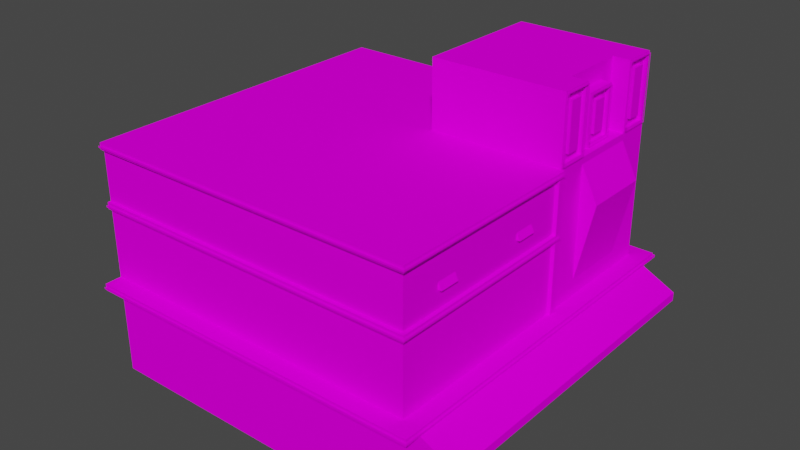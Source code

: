 # Source: house6_1.blend  (saved by Blender 2.92.15; exported with 4.5.12 LTS)
import bpy
from mathutils import Matrix  # noqa: F401  (used for matrix-valued properties, if any)

bpy.ops.wm.read_factory_settings(use_empty=True)
scene = bpy.context.scene
scene.name = 'Scene'

# ---- collections
col_collection = bpy.data.collections.new('Collection'); scene.collection.children.link(col_collection)

# ---- images (referenced by path relative to the original .blend; pixels are not part of the script)
import os
ASSET_DIR = os.environ.get("B2B_ASSET_DIR", "")  # directory of the original .blend (textures are referenced by path, not embedded)
HERE = os.path.dirname(os.path.abspath(__file__))  # packed textures are extracted next to this script under _unpacked/

def load_image(name, relpath, width, height, colorspace="sRGB"):
    """Load a texture the original file referenced (path relative to the .blend, or extracted next to this script)."""
    p = next((c for c in (os.path.join(HERE, relpath), os.path.join(ASSET_DIR, relpath)) if relpath and os.path.exists(c)), "")
    if p:
        img = bpy.data.images.load(p, check_existing=True)
        img.name = name
    else:  # same state as the original file: an image datablock whose file is absent (Cycles renders it pink)
        img = bpy.data.images.new(name, width, height)
        img.source = "FILE"
        img.filepath = "//" + (relpath or name)
    img.colorspace_settings.name = colorspace
    return img
img_miamiatlas_png_001 = load_image('MiamiAtlas.png.001', 'MiamiAtlas.png', 1024, 1024, 'sRGB')

# ---- materials (node trees are filled in below, after node groups)
mat_material = bpy.data.materials.new('Material')
mat_material.alpha_threshold = 0.0
mat_material.use_backface_culling = True
mat_material.use_transparent_shadow = False
mat_material.line_color = (0.0, 0.0, 0.0, 1.0)

# ---- material node trees
mat_material.use_nodes = True; mat_material.node_tree.nodes.clear()
_N = mat_material.node_tree.nodes; _L = mat_material.node_tree.links
n0 = _N.new('ShaderNodeOutputMaterial'); n0.name = 'Material Output'; n0.location = (300, 300)
n1 = _N.new('ShaderNodeBsdfPrincipled'); n1.name = 'Principled BSDF'; n1.location = (10, 300)
n1.distribution = 'GGX'
n1.subsurface_method = 'BURLEY'
n1.inputs[2].default_value = 0.4
n1.inputs[3].default_value = 1.45
n1.inputs[13].default_value = 0.0
n1.inputs[27].default_value = (0.0, 0.0, 0.0, 1.0)
n1.inputs[28].default_value = 1.0
n2 = _N.new('ShaderNodeTexImage'); n2.name = 'Image Texture'; n2.location = (-418, 190)
n2.image = img_miamiatlas_png_001
_L.new(n1.outputs[0], n0.inputs[0])
_L.new(n2.outputs[0], n1.inputs[0])
n0.is_active_output = True

# ---- world
world_world = bpy.data.worlds.new('World'); scene.world = world_world
world_world.use_nodes = True; world_world.node_tree.nodes.clear()
_N = world_world.node_tree.nodes; _L = world_world.node_tree.links
n0 = _N.new('ShaderNodeOutputWorld'); n0.name = 'World Output'; n0.location = (300, 300)
n1 = _N.new('ShaderNodeBackground'); n1.name = 'Background'; n1.location = (10, 300)
n1.inputs[0].default_value = (0.05088, 0.05088, 0.05088, 1.0)
_L.new(n1.outputs[0], n0.inputs[0])
n0.is_active_output = True
world_world.color = (0.05088, 0.05088, 0.05088)
world_world.use_sun_shadow = False
world_world.sun_shadow_jitter_overblur = 0.0

# ---- meshes
me_cube = bpy.data.meshes.new('Cube')
me_cube.from_pydata([(0.5, 0.54, 1.04), (10.5, 3.0, 10.5), (10.5, 1.377e-06, 10.5), (10.5, 3.0, 0.5), (10.5, 9.398e-07, 0.5), (10.5, 7.0, 0.5), (10.5, 7.0, 10.5), (10.5, 1.202e-06, 6.5), (10.5, 3.0, 6.5), (0.5, 0.54, 5.96), (10.5, 7.0, 6.5), (10.5, 1.071e-06, 3.5), (10.5, 3.0, 3.5), (0.5, 0.54, 3.54), (10.5, 7.0, 3.5), (0.5, 3.5, 7.5), (0.5, 6.8, 7.5), (0.5, 3.5, 9.5), (0.5, 6.8, 9.5), (0.008497, 5.761, 7.54), (0.008497, 5.761, 9.46), (0.5, 1.96, 1.04), (0.5, 7.0, 0.5), (0.5, 1.96, 5.96), (0.5, 7.0, 6.5), (0.5, 1.96, 3.54), (0.5, 7.0, 3.5), (0.5, 8.7, 10.2), (4.5, 9.0, 10.5), (4.5, 9.0, 6.5), (0.5, 8.7, 6.8), (4.5, 7.0, 6.5), (4.5, 7.0, 10.5), (0.5, 7.0, 10.5), (4.5, 9.0, 9.5), (0.5, 8.7, 9.8), (4.5, 7.0, 9.5), (0.5, 7.0, 9.5), (0.5, 8.7, 7.2), (0.5, 7.0, 7.5), (4.5, 9.0, 7.5), (4.5, 7.0, 7.5), (0.7, 8.2, 8.7), (1.0, 8.5, 9.0), (1.0, 7.0, 9.0), (0.7, 7.0, 9.0), (1.0, 8.5, 8.0), (0.7, 8.2, 8.3), (1.0, 7.0, 8.0), (0.7, 7.0, 8.0), (0.5, 3.0, 0.5), (0.5, 6.557e-08, 0.5), (0.5, 3.0, 3.5), (0.5, 1.967e-07, 3.5), (0.5, 2.8, -1.224e-07), (0.5, 3.0, -1.311e-07), (0.5, 2.8, 11.0), (0.5, 3.0, 11.0), (-2.448e-07, 2.8, -1.224e-07), (-2.623e-07, 3.0, -1.311e-07), (-2.448e-07, 2.8, 11.0), (-2.623e-07, 3.0, 11.0), (0.5, 2.8, 10.5), (0.5, 3.0, 10.5), (-2.448e-07, 2.8, 10.5), (-2.623e-07, 3.0, 10.5), (0.5, 2.8, 0.5), (-2.623e-07, 3.0, 0.5), (-2.448e-07, 2.8, 0.5), (10.5, 2.8, 0.5), (10.5, 2.8, -1.224e-07), (10.5, 3.0, -1.311e-07), (10.5, 3.0, 11.0), (10.5, 2.8, 11.0), (10.5, 2.8, 10.5), (0.4, 5.1, 0.4), (0.4, 5.3, 0.4), (0.5, 5.1, 6.3), (0.5, 5.3, 6.3), (0.4, 5.1, 6.3), (0.4, 5.3, 6.3), (0.5, 5.1, 0.5), (0.5, 5.3, 0.5), (10.5, 5.1, 0.5), (10.5, 5.1, 0.4), (10.5, 5.3, 0.4), (10.5, 5.3, 0.5), (0.4, 6.8, 0.4), (0.4, 7.0, 0.4), (0.5, 6.8, 6.3), (0.5, 7.0, 6.3), (0.4, 6.8, 6.3), (0.4, 7.0, 6.3), (0.5, 6.8, 0.5), (10.5, 6.8, 0.5), (10.5, 6.8, 0.4), (10.5, 7.0, 0.4), (0.5, 5.3, 6.5), (0.4, 5.3, 6.5), (0.4, 5.1, 6.5), (0.5, 5.1, 6.5), (0.4, 7.0, 6.5), (0.4, 6.8, 6.5), (0.5, 6.8, 6.5), (0.4, 3.0, 6.3), (0.5, 3.0, 6.3), (0.4, 3.0, 6.5), (0.5, 3.0, 6.5), (0.5, 5.027e-07, 10.5), (0.5, 3.278e-07, 6.5), (-1.0, 2.3, 10.5), (0.5, 5.8, 4.7), (0.5, 6.0, 4.7), (0.5, 5.8, 5.3), (0.5, 6.0, 5.3), (0.4, 5.8, 4.7), (0.4, 5.8, 5.3), (0.5, 5.8, 1.7), (0.5, 6.0, 1.7), (0.5, 5.8, 2.3), (0.5, 6.0, 2.3), (0.4, 5.8, 1.7), (0.4, 5.8, 2.3), (1.0, 9.0, 6.5), (1.0, 7.0, 6.5), (1.0, 7.0, 7.5), (1.0, 9.0, 7.5), (1.0, 9.0, 10.5), (1.0, 7.0, 10.5), (1.0, 7.0, 9.5), (1.0, 9.0, 9.5), (0.5, 3.5, 3.0), (0.5, 3.5, 1.0), (0.5, 5.0, 3.0), (0.5, 5.0, 1.0), (0.5, 5.0, 6.0), (0.5, 5.0, 4.0), (0.5, 3.5, 6.0), (0.5, 3.5, 4.0), (0.5, 3.5, 2.333), (0.5, 3.5, 1.667), (0.5, 5.0, 2.333), (0.5, 5.0, 1.667), (0.5, 3.5, 5.333), (0.5, 3.5, 4.667), (0.5, 5.0, 5.333), (0.5, 5.0, 4.667), (0.5, 4.65, 1.0), (0.5, 4.65, 3.0), (0.5, 4.68, 1.637), (0.5, 4.68, 2.363), (0.5, 4.65, 6.0), (0.5, 4.65, 4.0), (0.5, 4.68, 4.637), (0.5, 4.68, 5.363), (0.5, 4.97, 1.637), (0.5, 4.97, 1.03), (0.5, 4.68, 2.97), (0.5, 4.97, 2.97), (0.5, 4.68, 5.97), (0.5, 4.97, 5.97), (0.5, 4.97, 4.637), (0.5, 4.97, 4.03), (0.5, 4.68, 4.03), (0.5, 4.97, 2.363), (0.5, 4.68, 1.697), (0.5, 4.68, 2.303), (0.5, 4.97, 5.363), (0.5, 4.68, 4.697), (0.5, 4.68, 5.303), (0.5, 4.68, 1.03), (0.5, 4.97, 2.303), (0.5, 4.97, 1.697), (0.5, 4.62, 1.637), (0.5, 4.62, 2.363), (0.5, 4.97, 5.303), (0.5, 4.97, 4.697), (0.5, 4.62, 4.637), (0.5, 4.62, 5.363), (0.5, 3.53, 1.637), (0.5, 3.53, 1.03), (0.5, 4.62, 1.03), (0.5, 3.53, 4.637), (0.5, 3.53, 4.03), (0.5, 3.53, 2.97), (0.5, 3.53, 2.363), (0.5, 3.53, 5.97), (0.5, 3.53, 5.363), (0.5, 4.62, 2.97), (0.5, 4.61, 1.707), (0.5, 4.61, 2.293), (0.5, 4.62, 5.97), (0.5, 4.62, 4.03), (0.5, 4.61, 4.707), (0.5, 4.61, 5.293), (0.5, 3.54, 2.293), (0.5, 3.54, 1.707), (0.5, 3.54, 5.293), (0.5, 3.54, 4.707), (0.5, 4.65, 1.667), (0.5, 4.65, 2.333), (0.5, 4.65, 4.667), (0.5, 4.65, 5.333), (0.4915, 3.539, 9.46), (0.4915, 3.539, 7.54), (0.01789, 5.836, 9.46), (0.01789, 5.836, 7.54), (0.4821, 6.764, 9.46), (0.4821, 6.764, 7.54), (0.04208, 5.795, 7.5), (0.04208, 5.795, 9.5), (0.46, 3.872, 7.5), (0.46, 6.631, 7.5), (-5.071e-07, 5.8, 7.5), (0.46, 6.631, 9.5), (0.46, 3.872, 9.5), (-5.071e-07, 5.8, 9.5), (0.5, 1.96, 3.46), (0.5, 0.54, 3.46), (0.5, 0.5, 6.0), (0.5, 2.0, 6.0), (0.5, 2.0, 3.5), (0.5, 0.5, 3.5), (0.5, 2.0, 1.0), (0.5, 0.5, 1.0), (0.5, 2.0, 9.5), (0.5, 2.0, 7.5), (0.5, 3.119e-07, 7.5), (0.5, 3.994e-07, 9.5), (0.5, 3.557e-07, 8.5), (0.5, 2.0, 8.5), (0.5, 1.92, 8.42), (0.5, 1.92, 7.58), (0.5, 0.5, 7.58), (0.5, 0.5, 8.42), (0.5, 1.92, 9.42), (0.5, 0.5, 9.42), (0.5, 0.5, 8.58), (0.5, 1.92, 8.58), (-1.0, 2.3, 0.5), (-1.0, 2.05, 10.5), (-1.0, 2.05, 0.5), (0.5, 2.05, 10.5), (0.5, 2.05, 0.5), (0.7, 8.5, 9.0), (0.7, 8.5, 8.0), (0.7, 7.3, 8.7), (0.7, 7.3, 8.3), (0.7, 7.1, 8.1), (0.7, 7.1, 8.9), (0.7, 8.4, 8.9), (0.7, 8.4, 8.1), (0.8, 7.1, 8.1), (0.8, 7.1, 8.9), (0.8, 8.4, 8.9), (0.8, 8.4, 8.1), (0.8, 7.3, 8.3), (0.8, 7.3, 8.7), (0.8, 8.2, 8.7), (0.8, 8.2, 8.3), (0.5, 9.0, 7.5), (0.5, 9.0, 6.5), (0.5, 9.0, 10.5), (0.5, 9.0, 9.5), (0.5, 7.3, 10.2), (0.5, 7.3, 9.8), (0.5, 7.3, 7.2), (0.5, 7.3, 6.8), (0.5, 7.1, 10.4), (0.5, 7.1, 9.6), (0.5, 7.1, 7.4), (0.5, 7.1, 6.6), (0.5, 8.9, 7.4), (0.5, 8.9, 6.6), (0.5, 8.9, 10.4), (0.5, 8.9, 9.6), (0.6, 7.1, 10.4), (0.6, 7.1, 9.6), (0.6, 7.1, 7.4), (0.6, 7.1, 6.6), (0.6, 8.9, 7.4), (0.6, 8.9, 6.6), (0.6, 8.9, 10.4), (0.6, 8.9, 9.6), (0.6, 7.3, 10.2), (0.6, 7.3, 9.8), (0.6, 7.3, 7.2), (0.6, 7.3, 6.8), (0.6, 8.7, 7.2), (0.6, 8.7, 6.8), (0.6, 8.7, 10.2), (0.6, 8.7, 9.8), (-0.05, 2.87, -0.05), (-0.05, 2.93, -0.05), (-0.05, 2.87, 11.05), (-0.05, 2.93, 11.05), (10.5, 2.87, -0.05), (10.5, 2.93, -0.05), (10.5, 2.93, 11.05), (10.5, 2.87, 11.05), (0.35, 5.17, 0.35), (0.35, 5.23, 0.35), (0.35, 5.17, 6.5), (0.35, 5.23, 6.5), (10.5, 5.17, 0.35), (10.5, 5.23, 0.35), (0.35, 6.87, 0.35), (0.35, 6.93, 0.35), (0.35, 6.87, 6.5), (0.35, 6.93, 6.5), (10.5, 6.87, 0.35), (10.5, 6.93, 0.35), (0.45, 7.035, 6.535), (0.45, 7.035, 10.47), (0.45, 7.035, 9.535), (0.45, 7.035, 7.465), (0.65, 7.035, 8.965), (0.65, 7.035, 8.035), (0.65, 8.465, 8.965), (0.65, 8.465, 8.035), (0.65, 7.065, 8.065), (0.65, 7.065, 8.935), (0.65, 8.435, 8.935), (0.65, 8.435, 8.065), (0.45, 8.965, 7.465), (0.45, 8.965, 6.535), (0.45, 8.965, 10.47), (0.45, 8.965, 9.535), (0.45, 7.065, 10.43), (0.45, 7.065, 9.565), (0.45, 7.065, 7.435), (0.45, 7.065, 6.565), (0.45, 8.935, 7.435), (0.45, 8.935, 6.565), (0.45, 8.935, 10.43), (0.45, 8.935, 9.565)], [], [(12, 3, 5, 14), (51, 50, 3, 4), (7, 8, 1, 2), (218, 217, 21, 0), (2, 1, 63, 108), (26, 14, 5, 22), (107, 63, 33, 24), (63, 1, 6, 33), (3, 50, 22, 5), (154, 159, 160, 167), (33, 6, 10, 24), (234, 231, 232, 233), (11, 12, 8, 7), (1, 8, 10, 6), (4, 3, 12, 11), (150, 157, 158, 164), (24, 10, 14, 26), (9, 23, 25, 13), (8, 12, 14, 10), (215, 214, 210), (209, 212, 211), (203, 20, 19, 204), (205, 207, 208, 206), (131, 132, 50, 52), (134, 133, 26, 22), (132, 134, 22, 50), (133, 131, 52, 26), (135, 137, 107, 24), (137, 138, 52, 107), (136, 135, 24, 26), (138, 136, 26, 52), (126, 40, 29, 123), (244, 45, 44, 43), (35, 265, 264, 27), (40, 41, 31, 29), (123, 124, 24, 261), (127, 128, 32, 28), (28, 32, 36, 34), (244, 43, 46, 245), (47, 247, 246, 42), (127, 28, 34, 130), (30, 267, 266, 38), (34, 40, 126, 130), (130, 129, 37, 263), (46, 48, 49, 245), (224, 223, 50, 51), (223, 221, 52, 50), (219, 222, 53, 109), (220, 219, 109, 107), (221, 220, 107, 52), (222, 224, 51, 53), (56, 57, 61, 60), (68, 67, 59, 58), (58, 59, 55, 54), (66, 68, 58, 54), (67, 50, 55, 59), (61, 57, 63, 65), (56, 60, 64, 62), (60, 61, 65, 64), (65, 63, 50, 67), (64, 65, 67, 68), (63, 57, 72, 1), (50, 66, 69, 3), (69, 70, 71, 3), (1, 72, 73, 74), (66, 54, 70, 69), (62, 63, 1, 74), (57, 56, 73, 72), (56, 62, 74, 73), (54, 55, 71, 70), (55, 50, 3, 71), (80, 78, 82, 76), (77, 79, 75, 81), (79, 80, 76, 75), (83, 84, 85, 86), (81, 75, 84, 83), (75, 76, 85, 84), (76, 82, 86, 85), (102, 98, 97, 103), (92, 90, 22, 88), (89, 91, 87, 93), (91, 92, 88, 87), (93, 87, 95, 94), (87, 88, 96, 95), (88, 22, 5, 96), (92, 91, 102, 101), (97, 98, 99, 100), (24, 101, 102, 103), (90, 92, 101, 24), (99, 79, 104, 106), (80, 79, 99, 98), (78, 80, 91, 89), (102, 91, 80, 98), (79, 77, 105, 104), (100, 99, 106, 107), (225, 228, 108, 63), (226, 225, 63, 107), (227, 226, 107, 109), (113, 114, 116), (115, 112, 111), (113, 116, 115, 111), (116, 114, 112, 115), (119, 120, 122), (121, 118, 117), (119, 122, 121, 117), (122, 120, 118, 121), (39, 125, 126, 260), (29, 31, 124, 123), (260, 126, 123, 261), (129, 130, 126, 125), (262, 127, 130, 263), (262, 33, 128, 127), (36, 41, 40, 34), (170, 149, 155, 156), (165, 166, 171, 172), (163, 153, 161, 162), (168, 169, 175, 176), (196, 195, 190, 189), (180, 179, 173, 181), (185, 184, 188, 174), (198, 197, 194, 193), (183, 182, 177, 192), (187, 186, 191, 178), (156, 155, 142, 134), (158, 157, 148, 133), (160, 159, 151, 135), (162, 161, 146, 136), (163, 162, 136, 152), (164, 158, 133, 141), (155, 149, 199, 142), (150, 164, 141, 200), (167, 160, 135, 145), (161, 153, 201, 146), (154, 167, 145, 202), (170, 156, 134, 147), (149, 170, 147, 199), (157, 150, 200, 148), (153, 163, 152, 201), (159, 154, 202, 151), (172, 171, 141, 142), (165, 172, 142, 199), (171, 166, 200, 141), (176, 175, 145, 146), (168, 176, 146, 201), (175, 169, 202, 145), (166, 165, 199, 200), (169, 168, 201, 202), (179, 180, 132, 140), (180, 181, 147, 132), (182, 183, 138, 144), (184, 185, 139, 131), (186, 187, 143, 137), (188, 184, 131, 148), (173, 179, 140, 199), (185, 174, 200, 139), (181, 173, 199, 147), (174, 188, 148, 200), (191, 186, 137, 151), (183, 192, 152, 138), (177, 182, 144, 201), (187, 178, 202, 143), (192, 177, 201, 152), (178, 191, 151, 202), (195, 196, 140, 139), (197, 198, 144, 143), (196, 189, 199, 140), (190, 195, 139, 200), (189, 190, 200, 199), (198, 193, 201, 144), (194, 197, 143, 202), (193, 194, 202, 201), (203, 204, 15, 17), (20, 203, 17, 216), (19, 20, 216, 213), (204, 19, 213, 15), (208, 207, 18, 16), (205, 206, 213, 216), (206, 208, 16, 213), (207, 205, 216, 18), (211, 212, 16, 15), (212, 209, 213, 16), (209, 211, 15, 213), (214, 215, 17, 18), (215, 210, 216, 17), (210, 214, 18, 216), (13, 25, 221, 222), (9, 13, 222, 219), (23, 9, 219, 220), (25, 23, 220, 221), (217, 218, 222, 221), (0, 21, 223, 224), (21, 217, 221, 223), (218, 0, 224, 222), (236, 235, 238, 237), (232, 231, 230, 226), (233, 232, 226, 227), (234, 233, 227, 229), (231, 234, 229, 230), (235, 236, 228, 225), (236, 237, 229, 228), (238, 235, 225, 230), (237, 238, 230, 229), (64, 68, 239, 110), (110, 239, 241, 240), (240, 241, 243, 242), (68, 243, 241, 239), (68, 66, 243), (242, 62, 64), (110, 240, 242, 64), (94, 95, 96, 5), (250, 249, 45, 244), (251, 250, 244, 245), (249, 248, 49, 45), (248, 251, 245, 49), (246, 247, 256, 257), (47, 42, 258, 259), (250, 251, 255, 254), (251, 248, 252, 255), (257, 256, 252, 253), (258, 257, 253, 254), (259, 258, 254, 255), (256, 259, 255, 252), (247, 47, 259, 256), (249, 250, 254, 253), (42, 246, 257, 258), (248, 249, 253, 252), (273, 272, 260, 261), (274, 268, 33, 262), (275, 274, 262, 263), (268, 269, 37, 33), (269, 275, 263, 37), (272, 270, 39, 260), (270, 271, 24, 39), (271, 273, 261, 24), (274, 275, 283, 282), (264, 265, 285, 284), (268, 274, 282, 276), (267, 30, 289, 287), (272, 273, 281, 280), (38, 266, 286, 288), (273, 271, 279, 281), (265, 35, 291, 285), (284, 285, 277, 276), (286, 287, 279, 278), (289, 288, 280, 281), (290, 284, 276, 282), (291, 290, 282, 283), (285, 291, 283, 277), (288, 286, 278, 280), (287, 289, 281, 279), (266, 267, 287, 286), (269, 268, 276, 277), (30, 38, 288, 289), (271, 270, 278, 279), (275, 269, 277, 283), (27, 264, 284, 290), (270, 272, 280, 278), (35, 27, 290, 291), (294, 295, 293, 292), (295, 294, 299, 298), (292, 293, 297, 296), (302, 303, 301, 300), (300, 301, 305, 304), (308, 309, 307, 306), (306, 307, 311, 310), (322, 321, 316, 318), (323, 322, 318, 319), (321, 320, 317, 316), (320, 323, 319, 317), (333, 332, 324, 325), (334, 328, 313, 326), (335, 334, 326, 327), (328, 329, 314, 313), (329, 335, 327, 314), (332, 330, 315, 324), (330, 331, 312, 315), (331, 333, 325, 312)])
_uv = me_cube.uv_layers.new(name='UVMap')
_uv.uv.foreach_set('vector', [0.8213, 0.8453, 0.7746, 0.8453, 0.7746, 0.7831, 0.8213, 0.7831, 0.7933, 0.8453, 0.7746, 0.8453, 0.7746, 0.7831, 0.7933, 0.7831, 0.8368, 0.7831, 0.8368, 0.8297, 0.7746, 0.8297, 0.7746, 0.7831, 0.2497, 0.2493, 5.993e-05, 0.2493, 5.993e-05, 0.0002039, 0.2497, 0.0002039, 0.8368, 0.7831, 0.8368, 0.8018, 0.7746, 0.8018, 0.7746, 0.7831, 0.8928, 0.8998, 0.9763, 0.8998, 0.9763, 0.9248, 0.8928, 0.9248, 0.8394, 0.8465, 0.7748, 0.8465, 0.7748, 0.7819, 0.8394, 0.7819, 0.7746, 0.7831, 0.8368, 0.7831, 0.8368, 0.808, 0.7746, 0.808, 0.7995, 0.7831, 0.7995, 0.8453, 0.7746, 0.8453, 0.7746, 0.7831, 0.2497, 0.0001796, 0.2497, 0.2493, 3.383e-05, 0.2493, 3.38e-05, 0.0001796, 0.8928, 0.8998, 0.9763, 0.8998, 0.9763, 0.9332, 0.8928, 0.9332, 0.2497, 0.0002075, 0.2497, 0.2493, 3.275e-05, 0.2493, 3.275e-05, 0.0002075, 0.7746, 0.7831, 0.8368, 0.7831, 0.8368, 0.8453, 0.7746, 0.8453, 0.7746, 0.7831, 0.8368, 0.7831, 0.8368, 0.8453, 0.7746, 0.8453, 0.8368, 0.7831, 0.8368, 0.8453, 0.7746, 0.8453, 0.7746, 0.7831, 0.2497, 0.0001796, 0.2497, 0.2493, 3.383e-05, 0.2493, 3.409e-05, 0.0001796, 0.8928, 0.8998, 0.9763, 0.8998, 0.9763, 0.9248, 0.8928, 0.9248, 0.2497, 0.2493, 5.993e-05, 0.2493, 5.993e-05, 0.0002039, 0.2497, 0.0002039, 0.8213, 0.8453, 0.7746, 0.8453, 0.7746, 0.7831, 0.8213, 0.7831, 0.1375, 0.005494, 0.1375, 0.2396, 0.0825, 0.1686, 0.0825, 0.07643, 0.1375, 0.005494, 0.1375, 0.2396, 3.052e-05, 0.0001792, 0.2497, 0.0001792, 0.2497, 0.2494, 3.049e-05, 0.2494, 0.2497, 0.0001811, 0.2497, 0.2494, 2.98e-05, 0.2494, 2.98e-05, 0.0001812, 0.8314, 0.8223, 0.8314, 0.79, 0.8394, 0.7819, 0.8394, 0.8303, 0.8071, 0.79, 0.8071, 0.8223, 0.7748, 0.8303, 0.7748, 0.7819, 0.8314, 0.79, 0.8071, 0.79, 0.7748, 0.7819, 0.8394, 0.7819, 0.8071, 0.8223, 0.8314, 0.8223, 0.8394, 0.8303, 0.7748, 0.8303, 0.8152, 0.8142, 0.8152, 0.79, 0.8233, 0.7819, 0.8233, 0.8465, 0.8152, 0.79, 0.7829, 0.79, 0.7748, 0.7819, 0.8233, 0.7819, 0.7829, 0.8142, 0.8152, 0.8142, 0.8233, 0.8465, 0.7748, 0.8465, 0.7829, 0.79, 0.7829, 0.8142, 0.7748, 0.8465, 0.7748, 0.7819, 0.9034, 0.9265, 0.9778, 0.9265, 0.9778, 0.9052, 0.9034, 0.9052, 0.5289, 0.7878, 0.5935, 0.7878, 0.5935, 0.7749, 0.5289, 0.7749, 0.5386, 0.7845, 0.5386, 0.8297, 0.5515, 0.8297, 0.5515, 0.7845, 0.7754, 0.7839, 0.7754, 0.8434, 0.8052, 0.8434, 0.8052, 0.7839, 0.5289, 0.7749, 0.5289, 0.8394, 0.5451, 0.8394, 0.5451, 0.7749, 0.7748, 0.7953, 0.7748, 0.8312, 0.8377, 0.8312, 0.8377, 0.7953, 0.7754, 0.7839, 0.7754, 0.8434, 0.8052, 0.8434, 0.8052, 0.7839, 0.5289, 0.7749, 0.5289, 0.7942, 0.5935, 0.7942, 0.5935, 0.7749, 0.5418, 0.7878, 0.5418, 0.8265, 0.5591, 0.8265, 0.5591, 0.7878, 0.9678, 0.9059, 0.8934, 0.9059, 0.8934, 0.9271, 0.9678, 0.9271, 0.5386, 0.7845, 0.5386, 0.8297, 0.5515, 0.8297, 0.5515, 0.7845, 0.9541, 0.9338, 0.9541, 0.8994, 0.8938, 0.8994, 0.8938, 0.9338, 0.5289, 0.7749, 0.5289, 0.8394, 0.5451, 0.8394, 0.5451, 0.7749, 0.5289, 0.7878, 0.5935, 0.7878, 0.5935, 0.7749, 0.5289, 0.7749, 0.8304, 0.8356, 0.8304, 0.8027, 0.8414, 0.7807, 0.8414, 0.8466, 0.8304, 0.8027, 0.7756, 0.8027, 0.7756, 0.7807, 0.8414, 0.7807, 0.8304, 0.7917, 0.7756, 0.7917, 0.7756, 0.7807, 0.8414, 0.7807, 0.8304, 0.8246, 0.8304, 0.7917, 0.8414, 0.7807, 0.8414, 0.8466, 0.7756, 0.8246, 0.8304, 0.8246, 0.8414, 0.8466, 0.7756, 0.8466, 0.7756, 0.8356, 0.8304, 0.8356, 0.8414, 0.8466, 0.7756, 0.8466, 0.5904, 0.8055, 0.5911, 0.8055, 0.5911, 0.8072, 0.5904, 0.8072, 0.5904, 0.7737, 0.5897, 0.7737, 0.5897, 0.772, 0.5904, 0.772, 0.5917, 0.8072, 0.5911, 0.8072, 0.5911, 0.8055, 0.5917, 0.8055, 0.5864, 0.7737, 0.5864, 0.772, 0.588, 0.772, 0.588, 0.7737, 0.5666, 0.7737, 0.5649, 0.7737, 0.5649, 0.772, 0.5666, 0.772, 0.5666, 0.8089, 0.5649, 0.8089, 0.5649, 0.8072, 0.5666, 0.8072, 0.588, 0.7737, 0.588, 0.772, 0.5897, 0.772, 0.5897, 0.7737, 0.5904, 0.8089, 0.5897, 0.8089, 0.5897, 0.8072, 0.5904, 0.8072, 0.5666, 0.8072, 0.5649, 0.8072, 0.5649, 0.7737, 0.5666, 0.7737, 0.5904, 0.8072, 0.5897, 0.8072, 0.5897, 0.7737, 0.5904, 0.7737, 0.5649, 0.8072, 0.5649, 0.8089, 0.5314, 0.8089, 0.5314, 0.8072, 0.0, 0.0, 0.0, 0.0, 0.0, 0.0, 0.0, 0.0, 0.5656, 0.8122, 0.5656, 0.8106, 0.5663, 0.8106, 0.5663, 0.8122, 0.5663, 0.8089, 0.5663, 0.8106, 0.5656, 0.8106, 0.5656, 0.8089, 0.5864, 0.7737, 0.588, 0.7737, 0.588, 0.8072, 0.5864, 0.8072, 0.0, 0.0, 0.0, 0.0, 0.0, 0.0, 0.0, 0.0, 0.5911, 0.8055, 0.5904, 0.8055, 0.5904, 0.772, 0.5911, 0.772, 0.588, 0.7737, 0.5897, 0.7737, 0.5897, 0.8072, 0.588, 0.8072, 0.5917, 0.8055, 0.5911, 0.8055, 0.5911, 0.772, 0.5917, 0.772, 0.5649, 0.772, 0.5649, 0.7737, 0.5314, 0.7737, 0.5314, 0.772, 0.5716, 0.8079, 0.5716, 0.8076, 0.5916, 0.8076, 0.5916, 0.8079, 0.5513, 0.7735, 0.5513, 0.7731, 0.5713, 0.7731, 0.5713, 0.7735, 0.5788, 0.8086, 0.5795, 0.8086, 0.5795, 0.8286, 0.5788, 0.8286, 0.5709, 0.8086, 0.5706, 0.8086, 0.5706, 0.8079, 0.5709, 0.8079, 0.5713, 0.7735, 0.5716, 0.7735, 0.5716, 0.8079, 0.5713, 0.8079, 0.5926, 0.8076, 0.5919, 0.8076, 0.5919, 0.7731, 0.5926, 0.7731, 0.5919, 0.8076, 0.5916, 0.8076, 0.5916, 0.7731, 0.5919, 0.7731, 0.5509, 0.8086, 0.5509, 0.8138, 0.5506, 0.8138, 0.5506, 0.8086, 0.5309, 0.8079, 0.5309, 0.8076, 0.5509, 0.8076, 0.5509, 0.8079, 0.5506, 0.8424, 0.5506, 0.8428, 0.5306, 0.8428, 0.5306, 0.8424, 0.5847, 0.8086, 0.5854, 0.8086, 0.5854, 0.8286, 0.5847, 0.8286, 0.5306, 0.8424, 0.5302, 0.8424, 0.5302, 0.8079, 0.5306, 0.8079, 0.5933, 0.8076, 0.5926, 0.8076, 0.5926, 0.7731, 0.5933, 0.7731, 0.5513, 0.8076, 0.5509, 0.8076, 0.5509, 0.7731, 0.5513, 0.7731, 0.5854, 0.8086, 0.5847, 0.8086, 0.5847, 0.8079, 0.5854, 0.8079, 0.5506, 0.8138, 0.5509, 0.8138, 0.5509, 0.8145, 0.5506, 0.8145, 0.5506, 0.8079, 0.5509, 0.8079, 0.5509, 0.8086, 0.5506, 0.8086, 0.5309, 0.8076, 0.5309, 0.8079, 0.5302, 0.8079, 0.5302, 0.8076, 0.5788, 0.8079, 0.5788, 0.8086, 0.5716, 0.8086, 0.5716, 0.8079, 0.5795, 0.8086, 0.5788, 0.8086, 0.5788, 0.8079, 0.5795, 0.8079, 0.5713, 0.8131, 0.5709, 0.8131, 0.5709, 0.8079, 0.5713, 0.8079, 0.5847, 0.8079, 0.5847, 0.8086, 0.5795, 0.8086, 0.5795, 0.8079, 0.5713, 0.8079, 0.5716, 0.8079, 0.5716, 0.8152, 0.5713, 0.8152, 0.5506, 0.8145, 0.5509, 0.8145, 0.5509, 0.8217, 0.5506, 0.8217, 0.792, 0.8301, 0.8249, 0.8301, 0.8249, 0.8466, 0.7756, 0.8466, 0.792, 0.7972, 0.792, 0.8301, 0.7756, 0.8466, 0.7756, 0.7807, 0.8249, 0.7972, 0.792, 0.7972, 0.7756, 0.7807, 0.8249, 0.7807, 0.9096, 0.925, 0.9255, 0.925, 0.9096, 0.933, 0.9255, 0.925, 0.9415, 0.933, 0.9255, 0.933, 0.9415, 0.917, 0.9415, 0.925, 0.8936, 0.925, 0.8936, 0.917, 0.8936, 0.917, 0.8936, 0.8992, 0.9415, 0.8992, 0.9415, 0.917, 0.9096, 0.925, 0.9255, 0.925, 0.9096, 0.933, 0.9255, 0.925, 0.9415, 0.933, 0.9255, 0.933, 0.9415, 0.917, 0.9415, 0.925, 0.8936, 0.925, 0.8936, 0.917, 0.8936, 0.917, 0.8936, 0.8992, 0.9415, 0.8992, 0.9415, 0.917, 0.5289, 0.8394, 0.5451, 0.8394, 0.5451, 0.7749, 0.5289, 0.7749, 0.8377, 0.8312, 0.8377, 0.7953, 0.7748, 0.7953, 0.7748, 0.8312, 0.8928, 0.9265, 0.9034, 0.9265, 0.9034, 0.9052, 0.8928, 0.9052, 0.7742, 0.7822, 0.7742, 0.846, 0.838, 0.846, 0.838, 0.7822, 0.9784, 0.9059, 0.9678, 0.9059, 0.9678, 0.9271, 0.9784, 0.9271, 0.5289, 0.7749, 0.5289, 0.8394, 0.5451, 0.8394, 0.5451, 0.7749, 0.8349, 0.8434, 0.8349, 0.7839, 0.7754, 0.7839, 0.7754, 0.8434, 0.2497, 0.0001796, 0.2497, 0.2493, 3.383e-05, 0.2493, 3.38e-05, 0.0001796, 0.2497, 0.0001797, 0.2497, 0.2493, 3.383e-05, 0.2493, 3.38e-05, 0.0001796, 0.2497, 0.0001796, 0.2497, 0.2493, 3.383e-05, 0.2493, 3.38e-05, 0.0001796, 0.2497, 0.0001796, 0.2497, 0.2493, 3.383e-05, 0.2493, 3.38e-05, 0.0001796, 3.815e-05, 0.0001835, 0.2497, 0.0001835, 0.2497, 0.2494, 3.821e-05, 0.2494, 3.821e-05, 0.0001835, 0.2497, 0.0001835, 0.2497, 0.2494, 3.815e-05, 0.2494, 3.821e-05, 0.0001835, 0.2497, 0.0001835, 0.2497, 0.2494, 3.815e-05, 0.2494, 0.2497, 0.2494, 3.815e-05, 0.2494, 3.815e-05, 0.0001835, 0.2497, 0.0001835, 0.2497, 0.2494, 3.815e-05, 0.2494, 3.815e-05, 0.0001835, 0.2497, 0.0001835, 3.83e-05, 0.0001835, 0.2497, 0.0001835, 0.2497, 0.2494, 3.815e-05, 0.2494, 0.7714, 0.9141, 0.8339, 0.9141, 0.837, 0.9172, 0.7683, 0.9172, 0.8311, 0.9172, 0.7742, 0.9172, 0.7683, 0.9114, 0.837, 0.9114, 0.8318, 0.9142, 0.7739, 0.9142, 0.7679, 0.9082, 0.8378, 0.9082, 0.771, 0.9111, 0.8346, 0.9111, 0.8378, 0.9142, 0.7679, 0.9142, 0.8318, 0.9142, 0.7739, 0.9142, 0.7679, 0.9082, 0.8378, 0.9082, 0.7714, 0.9141, 0.8339, 0.9141, 0.837, 0.9172, 0.7683, 0.9172, 0.8311, 0.9172, 0.7742, 0.9172, 0.7683, 0.9114, 0.837, 0.9114, 0.8311, 0.9172, 0.7742, 0.9172, 0.7683, 0.9114, 0.837, 0.9114, 0.771, 0.9111, 0.8346, 0.9111, 0.8378, 0.9142, 0.7679, 0.9142, 0.8318, 0.9142, 0.7739, 0.9142, 0.7679, 0.9082, 0.8378, 0.9082, 0.8318, 0.9142, 0.7739, 0.9142, 0.7679, 0.9082, 0.8378, 0.9082, 0.8311, 0.9172, 0.7742, 0.9172, 0.7683, 0.9114, 0.837, 0.9114, 0.8339, 0.9172, 0.7714, 0.9172, 0.7683, 0.9141, 0.837, 0.9141, 0.8339, 0.9172, 0.7714, 0.9172, 0.7683, 0.9141, 0.837, 0.9141, 0.8346, 0.9142, 0.771, 0.9142, 0.7679, 0.9111, 0.8378, 0.9111, 0.8346, 0.9142, 0.771, 0.9142, 0.7679, 0.9111, 0.8378, 0.9111, 0.8339, 0.9172, 0.7714, 0.9172, 0.7683, 0.9141, 0.837, 0.9141, 0.8311, 0.9172, 0.7742, 0.9172, 0.7683, 0.9114, 0.837, 0.9114, 0.8311, 0.9172, 0.7742, 0.9172, 0.7683, 0.9114, 0.837, 0.9114, 0.771, 0.9111, 0.8346, 0.9111, 0.8378, 0.9142, 0.7679, 0.9142, 0.8318, 0.9142, 0.7739, 0.9142, 0.7679, 0.9082, 0.8378, 0.9082, 0.8318, 0.9142, 0.7739, 0.9142, 0.7679, 0.9082, 0.8378, 0.9082, 0.8339, 0.9172, 0.7714, 0.9172, 0.7683, 0.9141, 0.837, 0.9141, 0.8346, 0.9142, 0.771, 0.9142, 0.7679, 0.9111, 0.8378, 0.9111, 0.8339, 0.9172, 0.7714, 0.9172, 0.7683, 0.9141, 0.837, 0.9141, 0.8352, 0.9172, 0.7701, 0.9172, 0.7683, 0.9154, 0.837, 0.9154, 0.8346, 0.9142, 0.771, 0.9142, 0.7679, 0.9111, 0.8378, 0.9111, 0.8339, 0.9172, 0.7714, 0.9172, 0.7683, 0.9141, 0.837, 0.9141, 0.8346, 0.9142, 0.771, 0.9142, 0.7679, 0.9111, 0.8378, 0.9111, 0.8352, 0.9172, 0.7701, 0.9172, 0.7683, 0.9154, 0.837, 0.9154, 0.8352, 0.9172, 0.7701, 0.9172, 0.7683, 0.9154, 0.837, 0.9154, 0.8352, 0.9172, 0.7701, 0.9172, 0.7683, 0.9154, 0.837, 0.9154, 0.7714, 0.9141, 0.8339, 0.9141, 0.837, 0.9172, 0.7683, 0.9172, 0.7714, 0.9141, 0.8339, 0.9141, 0.837, 0.9172, 0.7683, 0.9172, 0.7697, 0.9124, 0.836, 0.9124, 0.8378, 0.9142, 0.7679, 0.9142, 0.7697, 0.9124, 0.836, 0.9124, 0.8378, 0.9142, 0.7679, 0.9142, 0.7697, 0.9124, 0.836, 0.9124, 0.8378, 0.9142, 0.7679, 0.9142, 0.7697, 0.9124, 0.836, 0.9124, 0.8378, 0.9142, 0.7679, 0.9142, 0.771, 0.9111, 0.8346, 0.9111, 0.8378, 0.9142, 0.7679, 0.9142, 0.771, 0.9111, 0.8346, 0.9111, 0.8378, 0.9142, 0.7679, 0.9142, 0.8329, 0.9172, 0.7724, 0.9172, 0.7683, 0.9131, 0.837, 0.9131, 0.8336, 0.9142, 0.7721, 0.9142, 0.7679, 0.91, 0.8378, 0.91, 0.7707, 0.9148, 0.8346, 0.9148, 0.837, 0.9172, 0.7683, 0.9172, 0.8346, 0.9172, 0.7707, 0.9172, 0.7683, 0.9148, 0.837, 0.9148, 0.7724, 0.9131, 0.8329, 0.9131, 0.837, 0.9172, 0.7683, 0.9172, 0.8354, 0.9142, 0.7703, 0.9142, 0.7679, 0.9118, 0.8378, 0.9118, 0.8354, 0.9142, 0.7703, 0.9142, 0.7679, 0.9118, 0.8378, 0.9118, 0.7721, 0.91, 0.8336, 0.91, 0.8378, 0.9142, 0.7679, 0.9142, 0.823, 0.9136, 0.823, 0.9052, 0.8232, 0.905, 0.8232, 0.9139, 0.8156, 0.9119, 0.823, 0.9136, 0.8232, 0.9139, 0.8155, 0.912, 0.8157, 0.9068, 0.8156, 0.9119, 0.8155, 0.912, 0.8156, 0.9067, 0.823, 0.9052, 0.8157, 0.9068, 0.8156, 0.9067, 0.8232, 0.905, 0.8121, 0.9055, 0.8121, 0.9131, 0.8119, 0.9133, 0.8119, 0.9052, 0.8154, 0.9119, 0.8155, 0.9067, 0.8156, 0.9067, 0.8155, 0.912, 0.8155, 0.9067, 0.8121, 0.9055, 0.8119, 0.9052, 0.8156, 0.9067, 0.8121, 0.9131, 0.8154, 0.9119, 0.8155, 0.912, 0.8119, 0.9133, 0.8216, 0.9052, 0.8127, 0.9054, 0.8119, 0.9052, 0.8232, 0.905, 0.8127, 0.9054, 0.8156, 0.9065, 0.8156, 0.9067, 0.8119, 0.9052, 0.8156, 0.9065, 0.8216, 0.9052, 0.8232, 0.905, 0.8156, 0.9067, 0.8127, 0.9132, 0.8216, 0.9136, 0.8232, 0.9139, 0.8119, 0.9133, 0.8216, 0.9136, 0.8155, 0.9121, 0.8155, 0.912, 0.8232, 0.9139, 0.8155, 0.9121, 0.8127, 0.9132, 0.8119, 0.9133, 0.8155, 0.912, 0.8233, 0.9131, 0.8281, 0.913, 0.8282, 0.9132, 0.8232, 0.9132, 0.8233, 0.9051, 0.8233, 0.9131, 0.8232, 0.9132, 0.8232, 0.905, 0.8281, 0.9051, 0.8233, 0.9051, 0.8232, 0.905, 0.8282, 0.905, 0.8281, 0.913, 0.8281, 0.9051, 0.8282, 0.905, 0.8282, 0.9132, 0.8281, 0.9133, 0.8233, 0.9133, 0.8232, 0.9132, 0.8282, 0.9132, 0.8233, 0.9213, 0.8281, 0.9212, 0.8282, 0.9214, 0.8232, 0.9214, 0.8281, 0.9212, 0.8281, 0.9133, 0.8282, 0.9132, 0.8282, 0.9214, 0.8233, 0.9133, 0.8233, 0.9213, 0.8232, 0.9214, 0.8232, 0.9132, 0.2497, 0.0001828, 0.2497, 0.2493, 2.438e-05, 0.2493, 2.438e-05, 0.0001828, 0.789, 0.9184, 0.8162, 0.9184, 0.8188, 0.921, 0.7864, 0.921, 0.8107, 0.921, 0.7877, 0.921, 0.7864, 0.9197, 0.8188, 0.9197, 0.8162, 0.921, 0.789, 0.921, 0.7864, 0.9048, 0.8188, 0.9048, 0.8175, 0.921, 0.7945, 0.921, 0.7864, 0.9197, 0.8188, 0.9197, 0.8175, 0.921, 0.7945, 0.921, 0.7864, 0.9197, 0.8188, 0.9197, 0.8162, 0.921, 0.789, 0.921, 0.7864, 0.9048, 0.8188, 0.9048, 0.789, 0.9184, 0.8162, 0.9184, 0.8188, 0.921, 0.7864, 0.921, 0.8107, 0.921, 0.7877, 0.921, 0.7864, 0.9197, 0.8188, 0.9197, 0.8412, 0.79, 0.7736, 0.79, 0.7736, 0.7824, 0.8412, 0.7824, 0.7736, 0.7883, 0.8412, 0.7883, 0.8412, 0.79, 0.7736, 0.79, 0.8412, 0.79, 0.7736, 0.79, 0.7736, 0.7798, 0.8412, 0.7798, 0.8091, 0.7798, 0.8126, 0.785, 0.8022, 0.785, 0.8022, 0.7832, 0.8091, 0.7798, 0.8126, 0.7798, 0.8126, 0.785, 0.8074, 0.7798, 0.8022, 0.7798, 0.8022, 0.7832, 0.8057, 0.7902, 0.8074, 0.7902, 0.8074, 0.7798, 0.8022, 0.7832, 0.5702, 0.8079, 0.5706, 0.8079, 0.5706, 0.8086, 0.5702, 0.8086, 0.5677, 0.7792, 0.5677, 0.8351, 0.572, 0.8394, 0.572, 0.7749, 0.5332, 0.7792, 0.5677, 0.7792, 0.572, 0.7749, 0.5289, 0.7749, 0.5677, 0.8351, 0.5332, 0.8351, 0.5289, 0.8394, 0.572, 0.8394, 0.5332, 0.8351, 0.5332, 0.7792, 0.5289, 0.7749, 0.5289, 0.8394, 0.5591, 0.8265, 0.5418, 0.8265, 0.5418, 0.8265, 0.5591, 0.8265, 0.5418, 0.7878, 0.5591, 0.7878, 0.5591, 0.7878, 0.5418, 0.7878, 0.5677, 0.7792, 0.5332, 0.7792, 0.5332, 0.7792, 0.5677, 0.7792, 0.5332, 0.7792, 0.5332, 0.8351, 0.5332, 0.8351, 0.5332, 0.7792, 0.804, 0.8333, 0.787, 0.8333, 0.7785, 0.8418, 0.8125, 0.8418, 0.804, 0.795, 0.804, 0.8333, 0.8125, 0.8418, 0.8125, 0.7865, 0.787, 0.795, 0.804, 0.795, 0.8125, 0.7865, 0.7785, 0.7865, 0.787, 0.8333, 0.787, 0.795, 0.7785, 0.7865, 0.7785, 0.8418, 0.5418, 0.8265, 0.5418, 0.7878, 0.5418, 0.7878, 0.5418, 0.8265, 0.5677, 0.8351, 0.5677, 0.7792, 0.5677, 0.7792, 0.5677, 0.8351, 0.5591, 0.7878, 0.5591, 0.8265, 0.5591, 0.8265, 0.5591, 0.7878, 0.5332, 0.8351, 0.5677, 0.8351, 0.5677, 0.8351, 0.5332, 0.8351, 0.5322, 0.7781, 0.558, 0.7781, 0.5612, 0.7749, 0.5289, 0.7749, 0.558, 0.7781, 0.558, 0.8362, 0.5612, 0.8394, 0.5612, 0.7749, 0.5322, 0.7781, 0.558, 0.7781, 0.5612, 0.7749, 0.5289, 0.7749, 0.558, 0.8362, 0.5322, 0.8362, 0.5289, 0.8394, 0.5612, 0.8394, 0.5322, 0.8362, 0.5322, 0.7781, 0.5289, 0.7749, 0.5289, 0.8394, 0.558, 0.7781, 0.558, 0.8362, 0.5612, 0.8394, 0.5612, 0.7749, 0.558, 0.8362, 0.5322, 0.8362, 0.5289, 0.8394, 0.5612, 0.8394, 0.5322, 0.8362, 0.5322, 0.7781, 0.5289, 0.7749, 0.5289, 0.8394, 0.558, 0.7781, 0.5322, 0.7781, 0.5322, 0.7781, 0.558, 0.7781, 0.5515, 0.8297, 0.5386, 0.8297, 0.5386, 0.8297, 0.5515, 0.8297, 0.558, 0.8362, 0.558, 0.7781, 0.558, 0.7781, 0.558, 0.8362, 0.5386, 0.8297, 0.5386, 0.7845, 0.5386, 0.7845, 0.5386, 0.8297, 0.558, 0.7781, 0.5322, 0.7781, 0.5322, 0.7781, 0.558, 0.7781, 0.5515, 0.7845, 0.5515, 0.8297, 0.5515, 0.8297, 0.5515, 0.7845, 0.5322, 0.7781, 0.5322, 0.8362, 0.5322, 0.8362, 0.5322, 0.7781, 0.5386, 0.8297, 0.5386, 0.7845, 0.5386, 0.7845, 0.5386, 0.8297, 0.7966, 0.8365, 0.7838, 0.8365, 0.7774, 0.8428, 0.8029, 0.8428, 0.7966, 0.8365, 0.7838, 0.8365, 0.7774, 0.8428, 0.8029, 0.8428, 0.7838, 0.7918, 0.7966, 0.7918, 0.8029, 0.7854, 0.7774, 0.7854, 0.7966, 0.7918, 0.7966, 0.8365, 0.8029, 0.8428, 0.8029, 0.7854, 0.7838, 0.7918, 0.7966, 0.7918, 0.8029, 0.7854, 0.7774, 0.7854, 0.7838, 0.8365, 0.7838, 0.7918, 0.7774, 0.7854, 0.7774, 0.8428, 0.7966, 0.7918, 0.7966, 0.8365, 0.8029, 0.8428, 0.8029, 0.7854, 0.7838, 0.8365, 0.7838, 0.7918, 0.7774, 0.7854, 0.7774, 0.8428, 0.5515, 0.8297, 0.5386, 0.8297, 0.5386, 0.8297, 0.5515, 0.8297, 0.5322, 0.8362, 0.558, 0.8362, 0.558, 0.8362, 0.5322, 0.8362, 0.5386, 0.7845, 0.5515, 0.7845, 0.5515, 0.7845, 0.5386, 0.7845, 0.5322, 0.8362, 0.558, 0.8362, 0.558, 0.8362, 0.5322, 0.8362, 0.5322, 0.7781, 0.5322, 0.8362, 0.5322, 0.8362, 0.5322, 0.7781, 0.5515, 0.7845, 0.5515, 0.8297, 0.5515, 0.8297, 0.5515, 0.7845, 0.558, 0.8362, 0.558, 0.7781, 0.558, 0.7781, 0.558, 0.8362, 0.7838, 0.7918, 0.7966, 0.7918, 0.7966, 0.7918, 0.7838, 0.7918, 0.7786, 0.02788, 0.7787, 0.02789, 0.7788, 0.03665, 0.7786, 0.03665, 0.7788, 0.02508, 0.7786, 0.02508, 0.7786, 0.01631, 0.7787, 0.01631, 0.7786, 0.03946, 0.7787, 0.03946, 0.7788, 0.04823, 0.7786, 0.04823, 0.7788, 0.01678, 0.7789, 0.01678, 0.7789, 0.02491, 0.7788, 0.02491, 0.7788, 0.02562, 0.7789, 0.02562, 0.7789, 0.03374, 0.7788, 0.03374, 0.7789, 0.01678, 0.7791, 0.01678, 0.7791, 0.02491, 0.7789, 0.02491, 0.7789, 0.02562, 0.7791, 0.02562, 0.7791, 0.03374, 0.7789, 0.03374, 0.7944, 0.03683, 0.7784, 0.03683, 0.7781, 0.03648, 0.7948, 0.03648, 0.7944, 0.047, 0.7944, 0.03683, 0.7948, 0.03648, 0.7948, 0.04735, 0.7784, 0.03683, 0.7784, 0.047, 0.7781, 0.04735, 0.7781, 0.03648, 0.7784, 0.047, 0.7944, 0.047, 0.7948, 0.04735, 0.7781, 0.04735, 0.7673, 0.03613, 0.7777, 0.0361, 0.7781, 0.03647, 0.767, 0.03649, 0.7784, 0.01473, 0.7784, 0.0361, 0.7781, 0.03647, 0.7781, 0.01437, 0.7888, 0.01475, 0.7784, 0.01473, 0.7781, 0.01437, 0.7892, 0.01439, 0.7784, 0.0361, 0.7888, 0.03612, 0.7892, 0.03648, 0.7781, 0.03647, 0.7888, 0.03612, 0.7888, 0.01475, 0.7892, 0.01439, 0.7892, 0.03648, 0.7777, 0.0361, 0.7777, 0.01474, 0.7781, 0.01437, 0.7781, 0.03647, 0.7777, 0.01474, 0.7673, 0.01476, 0.767, 0.0144, 0.7781, 0.01437, 0.7673, 0.01476, 0.7673, 0.03613, 0.767, 0.03649, 0.767, 0.0144])
me_cube.materials.append(mat_material)
me_cube.use_remesh_preserve_volume = False
me_cube.use_remesh_preserve_attributes = False
me_cube.use_mirror_vertex_groups = False
me_cube.update()

# ---- objects
ob_cube = bpy.data.objects.new('Cube', me_cube)

# ---- transforms, parenting, visibility, modifiers, constraints
ob_cube.location = (0.0, 0.0, 0.0)
ob_cube.rotation_euler = (-1.571, -3.142, 0.0)
ob_cube.lock_rotations_4d = False
ob_cube.empty_display_type = 'ARROWS'
ob_cube.lineart.crease_threshold = 0.0

# ---- collection membership
col_collection.objects.link(ob_cube)

# ---- scene / render settings (as saved in the file)
scene.frame_start = 1; scene.frame_end = 250; scene.frame_set(1)
scene.render.engine = 'BLENDER_EEVEE_NEXT'
scene.cycles.use_denoising = False
scene.cycles.samples = 128
scene.cycles.sampling_pattern = 'TABULATED_SOBOL'
scene.cycles.use_adaptive_sampling = False
scene.cycles.use_light_tree = False
scene.view_settings.view_transform = 'Filmic'
bpy.context.view_layer.update()

# ---- added for rendering (the .blend has no active camera and no usable light): camera, sun
cam_auto = bpy.data.cameras.new('AutoCamera')
cam_auto.lens = 50.0
cam_auto.sensor_width = 36.0
cam_auto.clip_end = 1000.0
ob_auto_camera = bpy.data.objects.new('AutoCamera', cam_auto)
scene.collection.objects.link(ob_auto_camera)
ob_auto_camera.location = (12.2213, -14.8655, 18.077)
ob_auto_camera.rotation_euler = (1.09748, -7.21219e-08, 0.694738)
scene.camera = ob_auto_camera
light_auto_sun = bpy.data.lights.new('AutoSun', 'SUN')
light_auto_sun.energy = 3.0
light_auto_sun.angle = 0.0523599
ob_auto_sun = bpy.data.objects.new('AutoSun', light_auto_sun)
scene.collection.objects.link(ob_auto_sun)
ob_auto_sun.rotation_euler = (0.872665, 0.174533, 0.523599)
bpy.context.view_layer.update()
